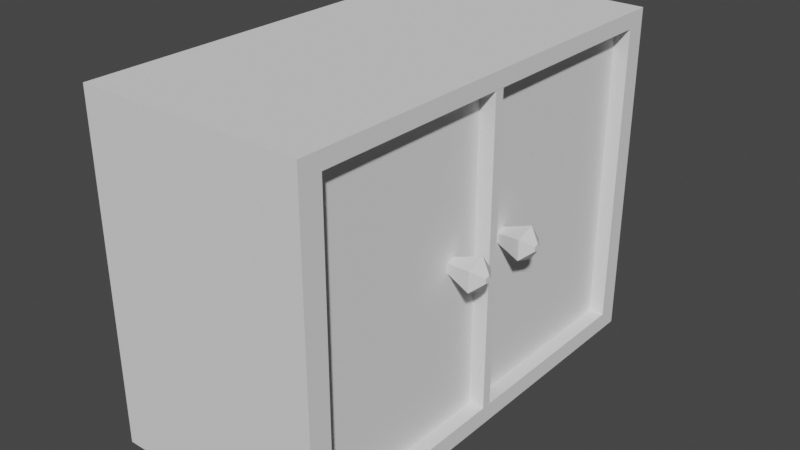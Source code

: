 # Source: Cupboard_01.blend  (saved by Blender 3.5.10; exported with 4.5.12 LTS)
import bpy
from mathutils import Matrix  # noqa: F401  (used for matrix-valued properties, if any)

bpy.ops.wm.read_factory_settings(use_empty=True)
scene = bpy.context.scene
scene.name = 'Scene'

# ---- collections
col_collection = bpy.data.collections.new('Collection'); scene.collection.children.link(col_collection)

# ---- world
world_world = bpy.data.worlds.new('World'); scene.world = world_world
world_world.use_nodes = True; world_world.node_tree.nodes.clear()
_N = world_world.node_tree.nodes; _L = world_world.node_tree.links
n0 = _N.new('ShaderNodeOutputWorld'); n0.name = 'World Output'; n0.location = (300, 300)
n1 = _N.new('ShaderNodeBackground'); n1.name = 'Background'; n1.location = (10, 300)
n1.inputs[0].default_value = (0.05088, 0.05088, 0.05088, 1.0)
_L.new(n1.outputs[0], n0.inputs[0])
n0.is_active_output = True
world_world.color = (0.05088, 0.05088, 0.05088)
world_world.use_sun_shadow = False
world_world.sun_shadow_jitter_overblur = 0.0

# ---- meshes
me_cube = bpy.data.meshes.new('Cube')
me_cube.from_pydata([(-1.05, -2.005, -1.504), (-0.85, -1.805, -1.346), (-1.05, -2.005, 1.496), (-0.85, -1.805, 1.354), (-1.05, 1.995, -1.504), (-0.85, 1.814, -1.346), (-1.05, 1.995, 1.496), (-0.85, 1.814, 1.354), (0.95, -2.005, -1.504), (0.95, -1.805, -1.346), (0.95, -2.005, 1.496), (0.95, -1.805, 1.354), (0.95, 1.995, -1.504), (0.95, 1.814, -1.346), (0.95, 1.995, 1.496), (0.95, 1.814, 1.354)], [], [(0, 2, 6, 4), (4, 6, 14, 12), (12, 14, 15, 13), (15, 14, 10, 8, 12, 13, 9, 11), (8, 10, 2, 0), (4, 12, 8, 0), (14, 6, 2, 10), (1, 5, 7, 3), (7, 5, 13, 15), (3, 11, 9, 1), (13, 5, 1, 9), (3, 7, 15, 11)])
me_cube.polygons.foreach_set('material_index', [0, 0, 0, 0, 0, 0, 0, 13738, 13738, 13738, 13738, 13738])
_uv = me_cube.uv_layers.new(name='UVMap')
_uv.uv.foreach_set('vector', [0.6738, 0.6262, 0.504, 0.6262, 0.504, 0.3998, 0.6738, 0.3998, 0.171, 0.4541, 0.171, 0.6239, 0.05777, 0.6239, 0.05777, 0.4541, 0.504, 0.05777, 0.6738, 0.05777, 0.6658, 0.06802, 0.513, 0.06802, 0.6658, 0.06802, 0.6738, 0.05777, 0.6738, 0.2842, 0.504, 0.2842, 0.504, 0.05777, 0.513, 0.06802, 0.513, 0.2729, 0.6658, 0.2729, 0.05777, 0.2276, 0.05777, 0.05777, 0.171, 0.05777, 0.171, 0.2276, 0.171, 0.4541, 0.05777, 0.4541, 0.05777, 0.2276, 0.171, 0.2276, 0.05777, 0.6239, 0.171, 0.6239, 0.171, 0.8504, 0.05777, 0.8504, 0.7894, 0.2627, 0.7894, 0.05777, 0.9422, 0.05777, 0.9422, 0.2627, 0.2865, 0.8888, 0.2865, 0.7359, 0.3884, 0.7359, 0.3884, 0.8888, 0.3884, 0.4155, 0.2865, 0.4155, 0.2865, 0.2627, 0.3884, 0.2627, 0.2865, 0.05777, 0.3884, 0.05777, 0.3884, 0.2627, 0.2865, 0.2627, 0.3884, 0.4155, 0.3884, 0.6204, 0.2865, 0.6204, 0.2865, 0.4155])
me_cube.update()
me_cube_005 = bpy.data.meshes.new('Cube.005')
me_cube_005.from_pydata([(-0.8, -0.04341, -0.8412), (-0.8, -0.04341, 1.859), (-0.8, 0.04341, -0.8412), (-0.8, 0.04341, 1.859), (1.0, -0.04341, -0.8412), (1.0, -0.04341, 1.859), (1.0, 0.04341, -0.8412), (1.0, 0.04341, 1.859)], [], [(0, 1, 3, 2), (2, 3, 7, 6), (6, 7, 5, 4), (4, 5, 1, 0), (2, 6, 4, 0), (7, 3, 1, 5)])
_uv = me_cube_005.uv_layers.new(name='UVMap')
_uv.uv.foreach_set('vector', [0.375, 0.0, 0.625, 0.0, 0.625, 0.25, 0.375, 0.25, 0.375, 0.25, 0.625, 0.25, 0.625, 0.5, 0.375, 0.5, 0.375, 0.5, 0.625, 0.5, 0.625, 0.75, 0.375, 0.75, 0.375, 0.75, 0.625, 0.75, 0.625, 1.0, 0.375, 1.0, 0.125, 0.5, 0.375, 0.5, 0.375, 0.75, 0.125, 0.75, 0.625, 0.5, 0.875, 0.5, 0.875, 0.75, 0.625, 0.75])
me_cube_005.update()
me_cube_006 = bpy.data.meshes.new('Cube.006')
me_cube_006.from_pydata([(-0.04495, -0.8878, -1.35), (-0.04495, -0.8878, 1.35), (-0.04495, 0.8878, -1.35), (-0.04495, 0.8878, 1.35), (0.04495, -0.8878, -1.35), (0.04495, -0.8878, 1.35), (0.04495, 0.8878, -1.35), (0.04495, 0.8878, 1.35)], [], [(0, 1, 3, 2), (2, 3, 7, 6), (6, 7, 5, 4), (4, 5, 1, 0), (2, 6, 4, 0), (7, 3, 1, 5)])
_uv = me_cube_006.uv_layers.new(name='UVMap')
_uv.uv.foreach_set('vector', [0.375, 0.0, 0.625, 0.0, 0.625, 0.25, 0.375, 0.25, 0.375, 0.25, 0.625, 0.25, 0.625, 0.5, 0.375, 0.5, 0.375, 0.5, 0.625, 0.5, 0.625, 0.75, 0.375, 0.75, 0.375, 0.75, 0.625, 0.75, 0.625, 1.0, 0.375, 1.0, 0.125, 0.5, 0.375, 0.5, 0.375, 0.75, 0.125, 0.75, 0.625, 0.5, 0.875, 0.5, 0.875, 0.75, 0.625, 0.75])
me_cube_006.update()
me_cube_007 = bpy.data.meshes.new('Cube.007')
me_cube_007.from_pydata([(-0.04495, -0.8878, -1.35), (-0.04495, -0.8878, 1.35), (-0.04495, 0.8688, -1.35), (-0.04495, 0.8688, 1.35), (0.04495, -0.8878, -1.35), (0.04495, -0.8878, 1.35), (0.04495, 0.8688, -1.35), (0.04495, 0.8688, 1.35)], [], [(0, 1, 3, 2), (2, 3, 7, 6), (6, 7, 5, 4), (4, 5, 1, 0), (2, 6, 4, 0), (7, 3, 1, 5)])
_uv = me_cube_007.uv_layers.new(name='UVMap')
_uv.uv.foreach_set('vector', [0.375, 0.0, 0.625, 0.0, 0.625, 0.25, 0.375, 0.25, 0.375, 0.25, 0.625, 0.25, 0.625, 0.5, 0.375, 0.5, 0.375, 0.5, 0.625, 0.5, 0.625, 0.75, 0.375, 0.75, 0.375, 0.75, 0.625, 0.75, 0.625, 1.0, 0.375, 1.0, 0.125, 0.5, 0.375, 0.5, 0.375, 0.75, 0.125, 0.75, 0.625, 0.5, 0.875, 0.5, 0.875, 0.75, 0.625, 0.75])
me_cube_007.update()
me_cylinder = bpy.data.meshes.new('Cylinder')
me_cylinder.from_pydata([(-1.192e-07, 0.2761, -1.613e-08), (1.299, 0.141, -3.564e-08), (-1.192e-07, 0.08533, -0.2626), (1.299, 0.04358, -0.1341), (-1.192e-07, -0.2234, -0.1623), (1.299, -0.1141, -0.08289), (-1.192e-07, -0.2234, 0.1623), (1.299, -0.1141, 0.08289), (-1.192e-07, 0.08533, 0.2626), (1.299, 0.04358, 0.1341), (0.9508, 0.61, -3.564e-08), (0.9508, 0.1885, -0.5801), (0.9508, -0.4935, -0.3585), (0.9508, -0.4935, 0.3585), (0.9508, 0.1885, 0.5801)], [], [(10, 1, 3, 11), (11, 3, 5, 12), (12, 5, 7, 13), (3, 1, 9, 7, 5), (13, 7, 9, 14), (14, 9, 1, 10), (0, 2, 4, 6, 8), (8, 14, 10, 0), (6, 13, 14, 8), (4, 12, 13, 6), (2, 11, 12, 4), (0, 10, 11, 2)])
_uv = me_cylinder.uv_layers.new(name='UVMap')
_uv.uv.foreach_set('vector', [0.2534, 0.06068, 0.466, 0.06068, 0.466, 0.2228, 0.2534, 0.2228, 0.2534, 0.2228, 0.466, 0.2228, 0.466, 0.3849, 0.2534, 0.3849, 0.2534, 0.3849, 0.466, 0.3849, 0.466, 0.5471, 0.2534, 0.5471, 0.5874, 0.7371, 0.7218, 0.5521, 0.9393, 0.6228, 0.9393, 0.8515, 0.7218, 0.9222, 0.2534, 0.5471, 0.466, 0.5471, 0.466, 0.7092, 0.2534, 0.7092, 0.2534, 0.7092, 0.466, 0.7092, 0.466, 0.8713, 0.2534, 0.8713, 0.7218, 0.06068, 0.5874, 0.2457, 0.7218, 0.4308, 0.9393, 0.3601, 0.9393, 0.1314, 0.06068, 0.7092, 0.2534, 0.7092, 0.2534, 0.8713, 0.06068, 0.8713, 0.06068, 0.5471, 0.2534, 0.5471, 0.2534, 0.7092, 0.06068, 0.7092, 0.06068, 0.3849, 0.2534, 0.3849, 0.2534, 0.5471, 0.06068, 0.5471, 0.06068, 0.2228, 0.2534, 0.2228, 0.2534, 0.3849, 0.06068, 0.3849, 0.06068, 0.06068, 0.2534, 0.06068, 0.2534, 0.2228, 0.06068, 0.2228])
me_cylinder.update()
me_cylinder_001 = bpy.data.meshes.new('Cylinder.001')
me_cylinder_001.from_pydata([(-1.192e-07, 0.2761, -1.613e-08), (1.299, 0.141, -3.564e-08), (-1.192e-07, 0.08533, -0.2626), (1.299, 0.04358, -0.1341), (-1.192e-07, -0.2234, -0.1623), (1.299, -0.1141, -0.08289), (-1.192e-07, -0.2234, 0.1623), (1.299, -0.1141, 0.08289), (-1.192e-07, 0.08533, 0.2626), (1.299, 0.04358, 0.1341), (0.9508, 0.61, -3.564e-08), (0.9508, 0.1885, -0.5801), (0.9508, -0.4935, -0.3585), (0.9508, -0.4935, 0.3585), (0.9508, 0.1885, 0.5801)], [], [(10, 1, 3, 11), (11, 3, 5, 12), (12, 5, 7, 13), (3, 1, 9, 7, 5), (13, 7, 9, 14), (14, 9, 1, 10), (0, 2, 4, 6, 8), (8, 14, 10, 0), (6, 13, 14, 8), (4, 12, 13, 6), (2, 11, 12, 4), (0, 10, 11, 2)])
_uv = me_cylinder_001.uv_layers.new(name='UVMap')
_uv.uv.foreach_set('vector', [0.2534, 0.06068, 0.466, 0.06068, 0.466, 0.2228, 0.2534, 0.2228, 0.2534, 0.2228, 0.466, 0.2228, 0.466, 0.3849, 0.2534, 0.3849, 0.2534, 0.3849, 0.466, 0.3849, 0.466, 0.5471, 0.2534, 0.5471, 0.5874, 0.7371, 0.7218, 0.5521, 0.9393, 0.6228, 0.9393, 0.8515, 0.7218, 0.9222, 0.2534, 0.5471, 0.466, 0.5471, 0.466, 0.7092, 0.2534, 0.7092, 0.2534, 0.7092, 0.466, 0.7092, 0.466, 0.8713, 0.2534, 0.8713, 0.7218, 0.06068, 0.5874, 0.2457, 0.7218, 0.4308, 0.9393, 0.3601, 0.9393, 0.1314, 0.06068, 0.7092, 0.2534, 0.7092, 0.2534, 0.8713, 0.06068, 0.8713, 0.06068, 0.5471, 0.2534, 0.5471, 0.2534, 0.7092, 0.06068, 0.7092, 0.06068, 0.3849, 0.2534, 0.3849, 0.2534, 0.5471, 0.06068, 0.5471, 0.06068, 0.2228, 0.2534, 0.2228, 0.2534, 0.3849, 0.06068, 0.3849, 0.06068, 0.06068, 0.2534, 0.06068, 0.2534, 0.2228, 0.06068, 0.2228])
me_cylinder_001.update()

# ---- objects
ob_cupboard_base = bpy.data.objects.new('Cupboard_Base', me_cube)
ob_cupboard_divider = bpy.data.objects.new('Cupboard_Divider', me_cube_005)
ob_cupboard_door_r = bpy.data.objects.new('Cupboard_Door_R', me_cube_006)
ob_cupboard_door_l = bpy.data.objects.new('Cupboard_Door_L', me_cube_007)
ob_cupboard_handle_l = bpy.data.objects.new('Cupboard_Handle_L', me_cylinder)
ob_cupboard_handle_r = bpy.data.objects.new('Cupboard_Handle_R', me_cylinder_001)

# ---- transforms, parenting, visibility, modifiers, constraints
ob_cupboard_base.location = (0.05, 0.00473, 1.504)
ob_cupboard_divider.location = (0.0, 0.0, 1.0)
ob_cupboard_door_r.location = (0.8182, 0.9312, 1.509)
ob_cupboard_door_l.location = (0.8182, -0.9122, 1.509)
ob_cupboard_handle_l.location = (0.8632, -0.3203, 1.54)
ob_cupboard_handle_l.scale = (0.2509, 0.2509, 0.2509)
ob_cupboard_handle_r.location = (0.8632, 0.3093, 1.54)
ob_cupboard_handle_r.scale = (0.2509, 0.2509, 0.2509)

# ---- collection membership
col_collection.objects.link(ob_cupboard_base)
col_collection.objects.link(ob_cupboard_divider)
col_collection.objects.link(ob_cupboard_door_r)
col_collection.objects.link(ob_cupboard_door_l)
col_collection.objects.link(ob_cupboard_handle_l)
col_collection.objects.link(ob_cupboard_handle_r)

# ---- scene / render settings (as saved in the file)
scene.frame_start = 1; scene.frame_end = 250; scene.frame_set(54)
scene.render.engine = 'BLENDER_EEVEE_NEXT'
scene.cycles.sampling_pattern = 'TABULATED_SOBOL'
scene.view_settings.view_transform = 'Filmic'
bpy.context.view_layer.update()

# ---- added for rendering (the .blend has no active camera and no usable light): camera, sun
cam_auto = bpy.data.cameras.new('AutoCamera')
cam_auto.lens = 50.0
cam_auto.sensor_width = 36.0
cam_auto.clip_end = 1000.0
ob_auto_camera = bpy.data.objects.new('AutoCamera', cam_auto)
scene.collection.objects.link(ob_auto_camera)
ob_auto_camera.location = (5.14462, -6.06009, 5.54006)
ob_auto_camera.rotation_euler = (1.09748, -7.21219e-08, 0.694738)
scene.camera = ob_auto_camera
light_auto_sun = bpy.data.lights.new('AutoSun', 'SUN')
light_auto_sun.energy = 3.0
light_auto_sun.angle = 0.0523599
ob_auto_sun = bpy.data.objects.new('AutoSun', light_auto_sun)
scene.collection.objects.link(ob_auto_sun)
ob_auto_sun.rotation_euler = (0.872665, 0.174533, 0.523599)
bpy.context.view_layer.update()
